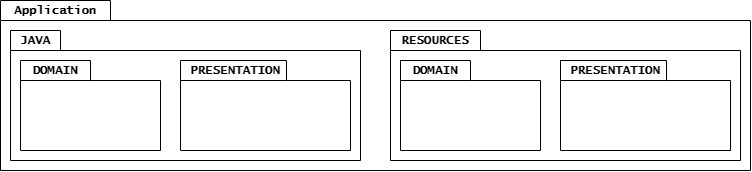

The diagram above was exported from draw.io. Its source (the exported page's mxGraphModel, read from the mxfile embedded in the PNG):
<mxGraphModel dx="971" dy="588" grid="0" gridSize="10" guides="1" tooltips="1" connect="1" arrows="1" fold="1" page="1" pageScale="1" pageWidth="827" pageHeight="1169" math="0" shadow="0">
  <root>
    <mxCell id="0" />
    <mxCell id="1" parent="0" />
    <mxCell id="2" value="" style="shape=folder;fontStyle=1;spacingTop=10;tabWidth=110;tabHeight=20;tabPosition=left;html=1;" vertex="1" parent="1">
      <mxGeometry x="10" y="20" width="750" height="170" as="geometry" />
    </mxCell>
    <mxCell id="3" value="" style="shape=folder;fontStyle=1;spacingTop=10;tabWidth=50;tabHeight=20;tabPosition=left;html=1;" vertex="1" parent="1">
      <mxGeometry x="20" y="50" width="350" height="130" as="geometry" />
    </mxCell>
    <mxCell id="4" value="&lt;b&gt;&lt;font face=&quot;Lucida Console&quot;&gt;Application&lt;/font&gt;&lt;/b&gt;" style="text;html=1;strokeColor=none;fillColor=none;align=center;verticalAlign=middle;whiteSpace=wrap;rounded=0;" vertex="1" parent="1">
      <mxGeometry x="10" y="20" width="110" height="20" as="geometry" />
    </mxCell>
    <mxCell id="5" value="&lt;b&gt;&lt;font face=&quot;Lucida Console&quot;&gt;JAVA&lt;/font&gt;&lt;/b&gt;" style="text;html=1;strokeColor=none;fillColor=none;align=center;verticalAlign=middle;whiteSpace=wrap;rounded=0;" vertex="1" parent="1">
      <mxGeometry x="20" y="50" width="50" height="20" as="geometry" />
    </mxCell>
    <mxCell id="6" value="" style="shape=folder;fontStyle=1;spacingTop=10;tabWidth=106;tabHeight=20;tabPosition=left;html=1;" vertex="1" parent="1">
      <mxGeometry x="190" y="80" width="170" height="90" as="geometry" />
    </mxCell>
    <mxCell id="7" value="&lt;b&gt;&lt;font face=&quot;Lucida Console&quot;&gt;PRESENTATION&lt;/font&gt;&lt;/b&gt;" style="text;html=1;strokeColor=none;fillColor=none;align=center;verticalAlign=middle;whiteSpace=wrap;rounded=0;" vertex="1" parent="1">
      <mxGeometry x="190" y="80" width="110" height="20" as="geometry" />
    </mxCell>
    <mxCell id="8" value="" style="shape=folder;fontStyle=1;spacingTop=10;tabWidth=70;tabHeight=20;tabPosition=left;html=1;" vertex="1" parent="1">
      <mxGeometry x="30" y="80" width="140" height="90" as="geometry" />
    </mxCell>
    <mxCell id="9" value="&lt;b&gt;&lt;font face=&quot;Lucida Console&quot;&gt;DOMAIN&lt;/font&gt;&lt;/b&gt;" style="text;html=1;strokeColor=none;fillColor=none;align=center;verticalAlign=middle;whiteSpace=wrap;rounded=0;" vertex="1" parent="1">
      <mxGeometry x="30" y="80" width="70" height="20" as="geometry" />
    </mxCell>
    <mxCell id="10" value="" style="shape=folder;fontStyle=1;spacingTop=10;tabWidth=90;tabHeight=20;tabPosition=left;html=1;" vertex="1" parent="1">
      <mxGeometry x="400" y="50" width="350" height="130" as="geometry" />
    </mxCell>
    <mxCell id="11" value="" style="shape=folder;fontStyle=1;spacingTop=10;tabWidth=106;tabHeight=20;tabPosition=left;html=1;" vertex="1" parent="1">
      <mxGeometry x="570" y="80" width="170" height="90" as="geometry" />
    </mxCell>
    <mxCell id="12" value="&lt;b&gt;&lt;font face=&quot;Lucida Console&quot;&gt;PRESENTATION&lt;/font&gt;&lt;/b&gt;" style="text;html=1;strokeColor=none;fillColor=none;align=center;verticalAlign=middle;whiteSpace=wrap;rounded=0;" vertex="1" parent="1">
      <mxGeometry x="570" y="80" width="110" height="20" as="geometry" />
    </mxCell>
    <mxCell id="13" value="" style="shape=folder;fontStyle=1;spacingTop=10;tabWidth=70;tabHeight=20;tabPosition=left;html=1;" vertex="1" parent="1">
      <mxGeometry x="410" y="80" width="140" height="90" as="geometry" />
    </mxCell>
    <mxCell id="14" value="&lt;b&gt;&lt;font face=&quot;Lucida Console&quot;&gt;DOMAIN&lt;/font&gt;&lt;/b&gt;" style="text;html=1;strokeColor=none;fillColor=none;align=center;verticalAlign=middle;whiteSpace=wrap;rounded=0;" vertex="1" parent="1">
      <mxGeometry x="410" y="80" width="70" height="20" as="geometry" />
    </mxCell>
    <mxCell id="15" value="&lt;b&gt;&lt;font face=&quot;Lucida Console&quot;&gt;RESOURCES&lt;/font&gt;&lt;/b&gt;" style="text;html=1;strokeColor=none;fillColor=none;align=center;verticalAlign=middle;whiteSpace=wrap;rounded=0;" vertex="1" parent="1">
      <mxGeometry x="400" y="50" width="90" height="20" as="geometry" />
    </mxCell>
  </root>
</mxGraphModel>